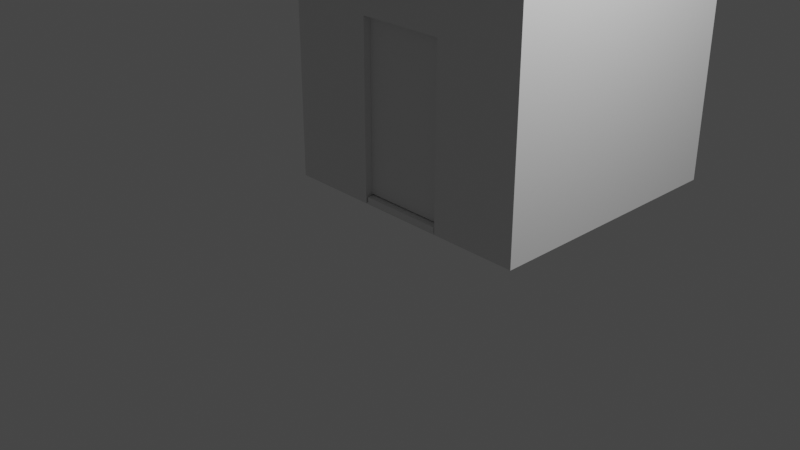 # Source: RoomInsideBlend.blend  (saved by Blender 2.82.7; exported with 4.5.12 LTS)
import bpy
from mathutils import Matrix  # noqa: F401  (used for matrix-valued properties, if any)

bpy.ops.wm.read_factory_settings(use_empty=True)
scene = bpy.context.scene
scene.name = 'Scene'

# ---- collections
col_collection = bpy.data.collections.new('Collection'); scene.collection.children.link(col_collection)

# ---- materials (node trees are filled in below, after node groups)
mat_material = bpy.data.materials.new('Material')
mat_material.alpha_threshold = 0.0
mat_material.use_transparent_shadow = False
mat_material.line_color = (0.0, 0.0, 0.0, 1.0)

# ---- material node trees
mat_material.use_nodes = True; mat_material.node_tree.nodes.clear()
_N = mat_material.node_tree.nodes; _L = mat_material.node_tree.links
n0 = _N.new('ShaderNodeOutputMaterial'); n0.name = 'Material Output'; n0.location = (300, 300)
n1 = _N.new('ShaderNodeBsdfPrincipled'); n1.name = 'Principled BSDF'; n1.location = (10, 300)
n1.distribution = 'GGX'
n1.subsurface_method = 'BURLEY'
n1.inputs[2].default_value = 0.4
n1.inputs[3].default_value = 1.45
n1.inputs[27].default_value = (0.0, 0.0, 0.0, 1.0)
n1.inputs[28].default_value = 1.0
_L.new(n1.outputs[0], n0.inputs[0])
n0.is_active_output = True

# ---- world
world_world = bpy.data.worlds.new('World'); scene.world = world_world
world_world.use_nodes = True; world_world.node_tree.nodes.clear()
_N = world_world.node_tree.nodes; _L = world_world.node_tree.links
n0 = _N.new('ShaderNodeOutputWorld'); n0.name = 'World Output'; n0.location = (300, 300)
n1 = _N.new('ShaderNodeBackground'); n1.name = 'Background'; n1.location = (10, 300)
n1.inputs[0].default_value = (0.05088, 0.05088, 0.05088, 1.0)
_L.new(n1.outputs[0], n0.inputs[0])
n0.is_active_output = True
world_world.color = (0.05088, 0.05088, 0.05088)
world_world.use_sun_shadow = False
world_world.sun_shadow_jitter_overblur = 0.0

# ---- cameras
cam_camera = bpy.data.cameras.new('Camera')
cam_camera.clip_end = 100.0
cam_camera.ortho_scale = 7.314

# ---- lights
light_light = bpy.data.lights.new('Light', 'POINT')
light_light.transmission_factor = 0.0
light_light.energy = 1000.0
light_light.shadow_soft_size = 0.1
light_light.shadow_maximum_resolution = 0.006
light_light.use_absolute_resolution = True

# ---- meshes
me_cube = bpy.data.meshes.new('Cube')
me_cube.from_pydata([(-1.415, 0.0845, 0.0845), (-1.415, 0.0845, 2.915), (-1.415, 2.915, 0.0845), (-1.415, 2.915, 2.915), (1.415, 0.0845, 0.0845), (1.415, 0.0845, 2.915), (1.415, 2.915, 0.0845), (1.415, 2.915, 2.915), (-0.5, 0.5, 0.001), (0.5, 0.5, 0.001), (1.5, 3.0, 3.0), (1.5, 3.0, 0.0), (1.5, 0.0, 3.0), (1.5, 0.0, 0.0), (-1.5, 3.0, 3.0), (-1.5, 3.0, 0.0), (-1.5, 0.0, 3.0), (-1.5, 0.0, 0.0), (0.5, 0.0, 0.001), (0.5, 0.0, 2.001), (-0.5, 0.0, 2.001), (-0.5, 0.0, 0.001), (0.5, 0.0845, 2.001), (-0.5, 0.0845, 2.001), (0.5, 0.0845, 0.0845), (-0.5, 0.0845, 0.0845), (0.5, 0.5, 0.0845), (-0.5, 0.5, 0.0845), (0.4818, 0.4909, 0.02057), (-0.4818, 0.4909, 0.02057), (0.4818, 0.009092, 0.02057), (-0.4818, 0.009092, 0.02057), (0.4818, 0.4909, 0.07301), (-0.4818, 0.4909, 0.07301), (0.4818, 0.009092, 0.07301), (-0.4818, 0.009092, 0.07301)], [], [(0, 2, 3, 1), (2, 6, 7, 3), (6, 4, 5, 7), (4, 24, 22, 23, 25, 0, 1, 5), (2, 0, 25, 27, 26, 24, 4, 6), (7, 5, 1, 3), (8, 9, 26, 27), (9, 18, 19, 22, 24, 26), (8, 21, 31, 29), (10, 14, 16, 12), (13, 12, 19, 18, 21, 17), (17, 16, 14, 15), (15, 11, 13, 17), (11, 10, 12, 13), (15, 14, 10, 11), (21, 8, 27, 25, 23, 20), (17, 21, 20, 19, 12, 16), (23, 22, 19, 20), (29, 31, 35, 33), (18, 9, 28, 30), (9, 8, 29, 28), (21, 18, 30, 31), (33, 35, 34, 32), (30, 28, 32, 34), (31, 30, 34, 35), (28, 29, 33, 32)])
_uv = me_cube.uv_layers.new(name='UVMap')
_uv.uv.foreach_set('vector', [0.375, 0.0, 0.375, 0.25, 0.625, 0.25, 0.625, 0.0, 0.375, 0.25, 0.375, 0.5, 0.625, 0.5, 0.625, 0.25, 0.375, 0.5, 0.375, 0.75, 0.625, 0.75, 0.625, 0.5, 0.375, 0.75, 0.375, 0.8308, 0.5442, 0.8308, 0.5442, 0.9192, 0.375, 0.9192, 0.375, 1.0, 0.625, 1.0, 0.625, 0.75, 0.125, 0.5, 0.125, 0.75, 0.2058, 0.75, 0.2058, 0.7133, 0.2942, 0.7133, 0.2942, 0.75, 0.375, 0.75, 0.375, 0.5, 0.625, 0.5, 0.625, 0.75, 0.875, 0.75, 0.875, 0.5, 0.375, 0.25, 0.375, 0.5, 0.3854, 0.5, 0.3854, 0.25, 0.375, 0.5, 0.375, 0.625, 0.625, 0.625, 0.625, 0.6039, 0.3854, 0.6039, 0.3854, 0.5, 0.375, 0.25, 0.375, 0.125, 0.375, 0.125, 0.375, 0.25, 0.625, 0.5, 0.875, 0.5, 0.875, 0.75, 0.625, 0.75, 0.375, 0.75, 0.625, 0.75, 0.5418, 0.8333, 0.3751, 0.8333, 0.3751, 0.9167, 0.375, 1.0, 0.375, 0.0, 0.625, 0.0, 0.625, 0.25, 0.375, 0.25, 0.125, 0.5, 0.375, 0.5, 0.375, 0.75, 0.125, 0.75, 0.375, 0.5, 0.625, 0.5, 0.625, 0.75, 0.375, 0.75, 0.375, 0.25, 0.625, 0.25, 0.625, 0.5, 0.375, 0.5, 0.375, 0.125, 0.375, 0.25, 0.3854, 0.25, 0.3854, 0.1461, 0.625, 0.1461, 0.625, 0.125, 0.375, 1.0, 0.3751, 0.9167, 0.5418, 0.9167, 0.5418, 0.8333, 0.625, 0.75, 0.625, 1.0, 0.875, 0.6039, 0.625, 0.6039, 0.625, 0.625, 0.875, 0.625, 0.375, 0.25, 0.375, 0.125, 0.375, 0.125, 0.375, 0.25, 0.375, 0.625, 0.375, 0.5, 0.375, 0.5, 0.375, 0.625, 0.375, 0.5, 0.375, 0.25, 0.375, 0.25, 0.375, 0.5, 0.3751, 0.9167, 0.3751, 0.8333, 0.3751, 0.8333, 0.3751, 0.9167, 0.125, 0.5, 0.125, 0.625, 0.375, 0.625, 0.375, 0.5, 0.375, 0.625, 0.375, 0.5, 0.375, 0.5, 0.375, 0.625, 0.3751, 0.9167, 0.3751, 0.8333, 0.3751, 0.8333, 0.3751, 0.9167, 0.375, 0.5, 0.375, 0.25, 0.375, 0.25, 0.375, 0.5])
me_cube.materials.append(mat_material)
me_cube.use_remesh_preserve_volume = False
me_cube.use_remesh_preserve_attributes = False
me_cube.use_mirror_vertex_groups = False
me_cube.update()
me_cube_002 = bpy.data.meshes.new('Cube.002')
me_cube_002.from_pydata([(-1.0, -1.0, -1.0), (-1.0, -1.0, 1.0), (-1.0, 1.0, -1.0), (-1.0, 1.0, 1.0), (1.0, -1.0, -1.0), (1.0, -1.0, 1.0), (1.0, 1.0, -1.0), (1.0, 1.0, 1.0)], [], [(0, 1, 3, 2), (2, 3, 7, 6), (6, 7, 5, 4), (4, 5, 1, 0), (2, 6, 4, 0), (7, 3, 1, 5)])
_uv = me_cube_002.uv_layers.new(name='UVMap')
_uv.uv.foreach_set('vector', [0.375, 0.0, 0.625, 0.0, 0.625, 0.25, 0.375, 0.25, 0.375, 0.25, 0.625, 0.25, 0.625, 0.5, 0.375, 0.5, 0.375, 0.5, 0.625, 0.5, 0.625, 0.75, 0.375, 0.75, 0.375, 0.75, 0.625, 0.75, 0.625, 1.0, 0.375, 1.0, 0.125, 0.5, 0.375, 0.5, 0.375, 0.75, 0.125, 0.75, 0.625, 0.5, 0.875, 0.5, 0.875, 0.75, 0.625, 0.75])
me_cube_002.use_remesh_fix_poles = True
me_cube_002.use_remesh_preserve_attributes = False
me_cube_002.use_mirror_vertex_groups = False
me_cube_002.update()

# ---- objects
ob_cube = bpy.data.objects.new('Cube', me_cube)
ob_light = bpy.data.objects.new('Light', light_light)
ob_camera = bpy.data.objects.new('Camera', cam_camera)
ob_cube_001 = bpy.data.objects.new('Cube.001', me_cube_002)

# ---- transforms, parenting, visibility, modifiers, constraints
ob_cube.location = (0.0, 0.0, 0.0)
ob_cube.lock_rotations_4d = False
ob_cube.empty_display_type = 'ARROWS'
ob_cube.lineart.crease_threshold = 0.0
ob_light.location = (4.076, 1.005, 5.904)
ob_light.rotation_euler = (0.6503, 0.05522, 1.866)
ob_light.lock_rotations_4d = False
ob_light.empty_display_type = 'ARROWS'
ob_light.color = (0.0, 0.0, 0.0, 0.0)
ob_light.lineart.crease_threshold = 0.0
ob_camera.location = (7.359, -6.926, 4.958)
ob_camera.rotation_euler = (1.109, 0.0, 0.8149)
ob_camera.lock_rotations_4d = False
ob_camera.empty_display_type = 'ARROWS'
ob_camera.color = (0.0, 0.0, 0.0, 0.0)
ob_camera.display_type = 'WIRE'
ob_camera.lineart.crease_threshold = 0.0
ob_cube_001.location = (0.0, 1.5, 1.5)
ob_cube_001.scale = (1.415, 1.415, 1.415)
ob_cube_001.lineart.crease_threshold = 0.0

# ---- collection membership
col_collection.objects.link(ob_cube)
col_collection.objects.link(ob_light)
col_collection.objects.link(ob_camera)
col_collection.objects.link(ob_cube_001)

# ---- scene / render settings (as saved in the file)
scene.camera = ob_camera
scene.frame_start = 1; scene.frame_end = 250; scene.frame_set(1)
scene.render.engine = 'BLENDER_EEVEE_NEXT'
scene.cycles.use_denoising = False
scene.cycles.samples = 128
scene.cycles.sampling_pattern = 'TABULATED_SOBOL'
scene.cycles.use_adaptive_sampling = False
scene.cycles.use_light_tree = False
scene.view_settings.view_transform = 'Filmic'
bpy.context.view_layer.update()
